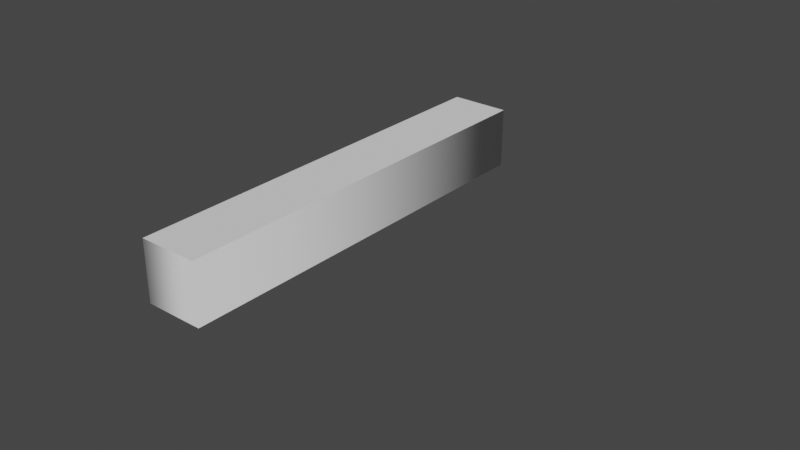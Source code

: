 # Source: 1.blend  (saved by Blender 2.93.20; exported with 4.5.12 LTS)
import bpy
from mathutils import Matrix  # noqa: F401  (used for matrix-valued properties, if any)

bpy.ops.wm.read_factory_settings(use_empty=True)
scene = bpy.context.scene
scene.name = 'Scene'

# ---- collections
col_collection = bpy.data.collections.new('Collection'); scene.collection.children.link(col_collection)

# ---- world
world_world = bpy.data.worlds.new('World'); scene.world = world_world
world_world.use_nodes = True; world_world.node_tree.nodes.clear()
_N = world_world.node_tree.nodes; _L = world_world.node_tree.links
n0 = _N.new('ShaderNodeOutputWorld'); n0.name = 'World Output'; n0.location = (300, 300)
n1 = _N.new('ShaderNodeBackground'); n1.name = 'Background'; n1.location = (10, 300)
n1.inputs[0].default_value = (0.05088, 0.05088, 0.05088, 1.0)
_L.new(n1.outputs[0], n0.inputs[0])
n0.is_active_output = True
world_world.color = (0.05088, 0.05088, 0.05088)
world_world.use_sun_shadow = False
world_world.sun_shadow_jitter_overblur = 0.0

# ---- curves / text
txt_1 = bpy.data.curves.new('1', 'FONT')
txt_1.dimensions = '2D'
txt_1.body = '1'
txt_1.extrude = 0.05
txt_1.offset_x = -0.2071
txt_1.offset_y = -0.1939

# ---- objects
ob_text = bpy.data.objects.new('Text', txt_1)

# ---- transforms, parenting, visibility, modifiers, constraints
ob_text.location = (0.03461, 0.0, -0.0009436)

# ---- collection membership
col_collection.objects.link(ob_text)

# ---- scene / render settings (as saved in the file)
scene.frame_start = 1; scene.frame_end = 250; scene.frame_set(1)
scene.render.engine = 'BLENDER_EEVEE_NEXT'
scene.cycles.use_denoising = False
scene.cycles.samples = 128
scene.cycles.sampling_pattern = 'TABULATED_SOBOL'
scene.cycles.use_adaptive_sampling = False
scene.cycles.use_light_tree = False
scene.view_settings.view_transform = 'Filmic'
bpy.context.view_layer.update()

# ---- added for rendering (the .blend has no active camera and no usable light): camera, sun
cam_auto = bpy.data.cameras.new('AutoCamera')
cam_auto.lens = 50.0
cam_auto.sensor_width = 36.0
cam_auto.clip_end = 1000.0
ob_auto_camera = bpy.data.objects.new('AutoCamera', cam_auto)
scene.collection.objects.link(ob_auto_camera)
ob_auto_camera.location = (1.11469, -0.968539, 0.728838)
ob_auto_camera.rotation_euler = (1.09748, -7.21219e-08, 0.694738)
scene.camera = ob_auto_camera
light_auto_sun = bpy.data.lights.new('AutoSun', 'SUN')
light_auto_sun.energy = 3.0
light_auto_sun.angle = 0.0523599
ob_auto_sun = bpy.data.objects.new('AutoSun', light_auto_sun)
scene.collection.objects.link(ob_auto_sun)
ob_auto_sun.rotation_euler = (0.872665, 0.174533, 0.523599)
bpy.context.view_layer.update()
